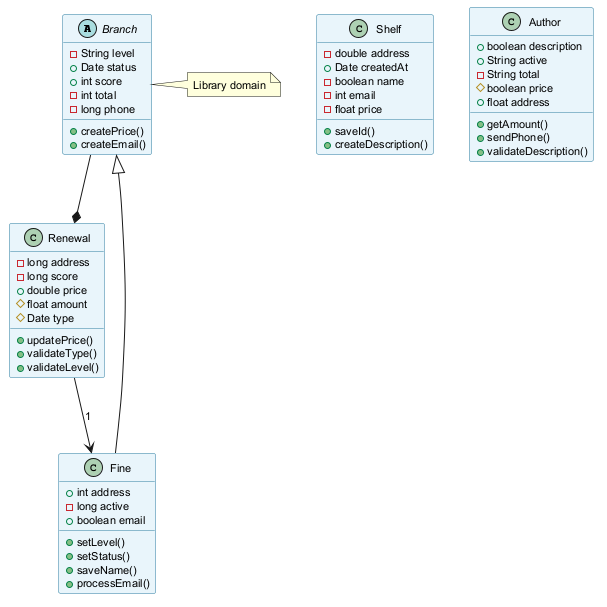

The diagram above was rendered by PlantUML. Its source (embedded in the PNG):
@startuml
skinparam backgroundColor #FFFFFF
skinparam classBackgroundColor #E8F4FA
skinparam classBorderColor #2C7DA0
skinparam defaultFontSize 11
abstract class Branch {
  -String level
  +Date status
  +int score
  -int total
  -long phone
  +createPrice()
  +createEmail()
}
class Renewal {
  -long address
  -long score
  +double price
  #float amount
  #Date type
  +updatePrice()
  +validateType()
  +validateLevel()
}
class Fine {
  +int address
  -long active
  +boolean email
  +setLevel()
  +setStatus()
  +saveName()
  +processEmail()
}
class Shelf {
  -double address
  +Date createdAt
  -boolean name
  -int email
  -float price
  +saveId()
  +createDescription()
}
class Author {
  +boolean description
  +String active
  -String total
  #boolean price
  +float address
  +getAmount()
  +sendPhone()
  +validateDescription()
}
Fine --|> Branch
Renewal --> Fine : "1"
Branch --* Renewal
note right of Branch : Library domain
@enduml